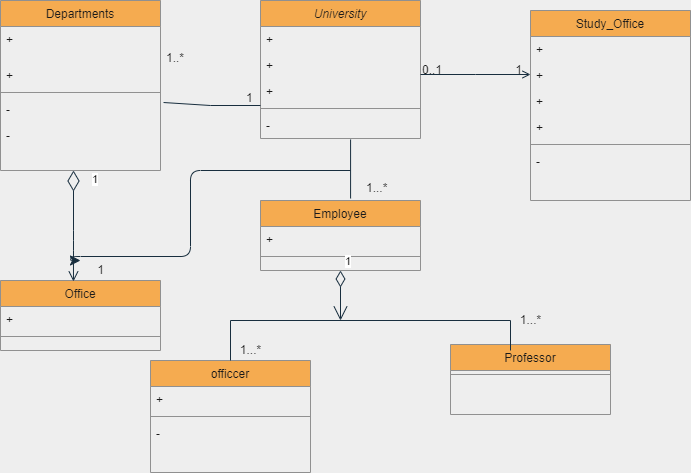

The diagram above was exported from draw.io. Its source (the exported page's mxGraphModel, read from the mxfile embedded in the PNG):
<mxGraphModel dx="790" dy="465" grid="1" gridSize="10" guides="1" tooltips="1" connect="1" arrows="1" fold="1" page="0" pageScale="1" pageWidth="827" pageHeight="1169" background="#EEEEEE" math="0" shadow="0">
  <root>
    <mxCell id="WIyWlLk6GJQsqaUBKTNV-0" />
    <mxCell id="WIyWlLk6GJQsqaUBKTNV-1" parent="WIyWlLk6GJQsqaUBKTNV-0" />
    <mxCell id="zkfFHV4jXpPFQw0GAbJ--0" value="University" style="swimlane;fontStyle=2;align=center;verticalAlign=top;childLayout=stackLayout;horizontal=1;startSize=26;horizontalStack=0;resizeParent=1;resizeLast=0;collapsible=1;marginBottom=0;rounded=0;shadow=0;strokeWidth=1;fillColor=#F5AB50;strokeColor=#909090;fontColor=#1A1A1A;" parent="WIyWlLk6GJQsqaUBKTNV-1" vertex="1">
      <mxGeometry x="270" y="40" width="160" height="138" as="geometry">
        <mxRectangle x="230" y="140" width="160" height="26" as="alternateBounds" />
      </mxGeometry>
    </mxCell>
    <mxCell id="zkfFHV4jXpPFQw0GAbJ--1" value="+" style="text;align=left;verticalAlign=top;spacingLeft=4;spacingRight=4;overflow=hidden;rotatable=0;points=[[0,0.5],[1,0.5]];portConstraint=eastwest;fontColor=#1A1A1A;" parent="zkfFHV4jXpPFQw0GAbJ--0" vertex="1">
      <mxGeometry y="26" width="160" height="26" as="geometry" />
    </mxCell>
    <mxCell id="zkfFHV4jXpPFQw0GAbJ--2" value="+" style="text;align=left;verticalAlign=top;spacingLeft=4;spacingRight=4;overflow=hidden;rotatable=0;points=[[0,0.5],[1,0.5]];portConstraint=eastwest;rounded=0;shadow=0;html=0;fontColor=#1A1A1A;" parent="zkfFHV4jXpPFQw0GAbJ--0" vertex="1">
      <mxGeometry y="52" width="160" height="26" as="geometry" />
    </mxCell>
    <mxCell id="zkfFHV4jXpPFQw0GAbJ--3" value="+" style="text;align=left;verticalAlign=top;spacingLeft=4;spacingRight=4;overflow=hidden;rotatable=0;points=[[0,0.5],[1,0.5]];portConstraint=eastwest;rounded=0;shadow=0;html=0;fontColor=#1A1A1A;" parent="zkfFHV4jXpPFQw0GAbJ--0" vertex="1">
      <mxGeometry y="78" width="160" height="26" as="geometry" />
    </mxCell>
    <mxCell id="zkfFHV4jXpPFQw0GAbJ--4" value="" style="line;html=1;strokeWidth=1;align=left;verticalAlign=middle;spacingTop=-1;spacingLeft=3;spacingRight=3;rotatable=0;labelPosition=right;points=[];portConstraint=eastwest;labelBackgroundColor=#EEEEEE;fillColor=#F5AB50;strokeColor=#909090;fontColor=#1A1A1A;" parent="zkfFHV4jXpPFQw0GAbJ--0" vertex="1">
      <mxGeometry y="104" width="160" height="8" as="geometry" />
    </mxCell>
    <mxCell id="zkfFHV4jXpPFQw0GAbJ--5" value="-" style="text;align=left;verticalAlign=top;spacingLeft=4;spacingRight=4;overflow=hidden;rotatable=0;points=[[0,0.5],[1,0.5]];portConstraint=eastwest;fontColor=#1A1A1A;" parent="zkfFHV4jXpPFQw0GAbJ--0" vertex="1">
      <mxGeometry y="112" width="160" height="26" as="geometry" />
    </mxCell>
    <mxCell id="zkfFHV4jXpPFQw0GAbJ--6" value="officcer" style="swimlane;fontStyle=0;align=center;verticalAlign=top;childLayout=stackLayout;horizontal=1;startSize=26;horizontalStack=0;resizeParent=1;resizeLast=0;collapsible=1;marginBottom=0;rounded=0;shadow=0;strokeWidth=1;fillColor=#F5AB50;strokeColor=#909090;fontColor=#1A1A1A;" parent="WIyWlLk6GJQsqaUBKTNV-1" vertex="1">
      <mxGeometry x="160" y="400" width="160" height="112" as="geometry">
        <mxRectangle x="130" y="380" width="160" height="26" as="alternateBounds" />
      </mxGeometry>
    </mxCell>
    <mxCell id="zkfFHV4jXpPFQw0GAbJ--7" value="+" style="text;align=left;verticalAlign=top;spacingLeft=4;spacingRight=4;overflow=hidden;rotatable=0;points=[[0,0.5],[1,0.5]];portConstraint=eastwest;fontColor=#1A1A1A;" parent="zkfFHV4jXpPFQw0GAbJ--6" vertex="1">
      <mxGeometry y="26" width="160" height="26" as="geometry" />
    </mxCell>
    <mxCell id="zkfFHV4jXpPFQw0GAbJ--9" value="" style="line;html=1;strokeWidth=1;align=left;verticalAlign=middle;spacingTop=-1;spacingLeft=3;spacingRight=3;rotatable=0;labelPosition=right;points=[];portConstraint=eastwest;labelBackgroundColor=#EEEEEE;fillColor=#F5AB50;strokeColor=#909090;fontColor=#1A1A1A;" parent="zkfFHV4jXpPFQw0GAbJ--6" vertex="1">
      <mxGeometry y="52" width="160" height="8" as="geometry" />
    </mxCell>
    <mxCell id="zkfFHV4jXpPFQw0GAbJ--11" value="-" style="text;align=left;verticalAlign=top;spacingLeft=4;spacingRight=4;overflow=hidden;rotatable=0;points=[[0,0.5],[1,0.5]];portConstraint=eastwest;fontColor=#1A1A1A;" parent="zkfFHV4jXpPFQw0GAbJ--6" vertex="1">
      <mxGeometry y="60" width="160" height="26" as="geometry" />
    </mxCell>
    <mxCell id="zkfFHV4jXpPFQw0GAbJ--13" value="Professor" style="swimlane;fontStyle=0;align=center;verticalAlign=top;childLayout=stackLayout;horizontal=1;startSize=26;horizontalStack=0;resizeParent=1;resizeLast=0;collapsible=1;marginBottom=0;rounded=0;shadow=0;strokeWidth=1;fillColor=#F5AB50;strokeColor=#909090;fontColor=#1A1A1A;" parent="WIyWlLk6GJQsqaUBKTNV-1" vertex="1">
      <mxGeometry x="460" y="384" width="160" height="70" as="geometry">
        <mxRectangle x="340" y="380" width="170" height="26" as="alternateBounds" />
      </mxGeometry>
    </mxCell>
    <mxCell id="zkfFHV4jXpPFQw0GAbJ--15" value="" style="line;html=1;strokeWidth=1;align=left;verticalAlign=middle;spacingTop=-1;spacingLeft=3;spacingRight=3;rotatable=0;labelPosition=right;points=[];portConstraint=eastwest;labelBackgroundColor=#EEEEEE;fillColor=#F5AB50;strokeColor=#909090;fontColor=#1A1A1A;" parent="zkfFHV4jXpPFQw0GAbJ--13" vertex="1">
      <mxGeometry y="26" width="160" height="8" as="geometry" />
    </mxCell>
    <mxCell id="zkfFHV4jXpPFQw0GAbJ--17" value="Study_Office" style="swimlane;fontStyle=0;align=center;verticalAlign=top;childLayout=stackLayout;horizontal=1;startSize=26;horizontalStack=0;resizeParent=1;resizeLast=0;collapsible=1;marginBottom=0;rounded=0;shadow=0;strokeWidth=1;fillColor=#F5AB50;strokeColor=#909090;fontColor=#1A1A1A;" parent="WIyWlLk6GJQsqaUBKTNV-1" vertex="1">
      <mxGeometry x="540" y="50" width="160" height="190" as="geometry">
        <mxRectangle x="550" y="140" width="160" height="26" as="alternateBounds" />
      </mxGeometry>
    </mxCell>
    <mxCell id="zkfFHV4jXpPFQw0GAbJ--18" value="+" style="text;align=left;verticalAlign=top;spacingLeft=4;spacingRight=4;overflow=hidden;rotatable=0;points=[[0,0.5],[1,0.5]];portConstraint=eastwest;fontColor=#1A1A1A;" parent="zkfFHV4jXpPFQw0GAbJ--17" vertex="1">
      <mxGeometry y="26" width="160" height="26" as="geometry" />
    </mxCell>
    <mxCell id="zkfFHV4jXpPFQw0GAbJ--19" value="+" style="text;align=left;verticalAlign=top;spacingLeft=4;spacingRight=4;overflow=hidden;rotatable=0;points=[[0,0.5],[1,0.5]];portConstraint=eastwest;rounded=0;shadow=0;html=0;fontColor=#1A1A1A;" parent="zkfFHV4jXpPFQw0GAbJ--17" vertex="1">
      <mxGeometry y="52" width="160" height="26" as="geometry" />
    </mxCell>
    <mxCell id="zkfFHV4jXpPFQw0GAbJ--20" value="+" style="text;align=left;verticalAlign=top;spacingLeft=4;spacingRight=4;overflow=hidden;rotatable=0;points=[[0,0.5],[1,0.5]];portConstraint=eastwest;rounded=0;shadow=0;html=0;fontColor=#1A1A1A;" parent="zkfFHV4jXpPFQw0GAbJ--17" vertex="1">
      <mxGeometry y="78" width="160" height="26" as="geometry" />
    </mxCell>
    <mxCell id="zkfFHV4jXpPFQw0GAbJ--21" value="+" style="text;align=left;verticalAlign=top;spacingLeft=4;spacingRight=4;overflow=hidden;rotatable=0;points=[[0,0.5],[1,0.5]];portConstraint=eastwest;rounded=0;shadow=0;html=0;fontColor=#1A1A1A;" parent="zkfFHV4jXpPFQw0GAbJ--17" vertex="1">
      <mxGeometry y="104" width="160" height="26" as="geometry" />
    </mxCell>
    <mxCell id="zkfFHV4jXpPFQw0GAbJ--23" value="" style="line;html=1;strokeWidth=1;align=left;verticalAlign=middle;spacingTop=-1;spacingLeft=3;spacingRight=3;rotatable=0;labelPosition=right;points=[];portConstraint=eastwest;labelBackgroundColor=#EEEEEE;fillColor=#F5AB50;strokeColor=#909090;fontColor=#1A1A1A;" parent="zkfFHV4jXpPFQw0GAbJ--17" vertex="1">
      <mxGeometry y="130" width="160" height="8" as="geometry" />
    </mxCell>
    <mxCell id="zkfFHV4jXpPFQw0GAbJ--24" value="-" style="text;align=left;verticalAlign=top;spacingLeft=4;spacingRight=4;overflow=hidden;rotatable=0;points=[[0,0.5],[1,0.5]];portConstraint=eastwest;fontColor=#1A1A1A;" parent="zkfFHV4jXpPFQw0GAbJ--17" vertex="1">
      <mxGeometry y="138" width="160" height="26" as="geometry" />
    </mxCell>
    <mxCell id="zkfFHV4jXpPFQw0GAbJ--26" value="" style="endArrow=open;shadow=0;strokeWidth=1;rounded=0;endFill=1;edgeStyle=elbowEdgeStyle;elbow=vertical;labelBackgroundColor=#EEEEEE;strokeColor=#182E3E;fontColor=#1A1A1A;" parent="WIyWlLk6GJQsqaUBKTNV-1" source="zkfFHV4jXpPFQw0GAbJ--0" target="zkfFHV4jXpPFQw0GAbJ--17" edge="1">
      <mxGeometry x="0.5" y="41" relative="1" as="geometry">
        <mxPoint x="380" y="192" as="sourcePoint" />
        <mxPoint x="540" y="192" as="targetPoint" />
        <mxPoint x="-40" y="32" as="offset" />
      </mxGeometry>
    </mxCell>
    <mxCell id="zkfFHV4jXpPFQw0GAbJ--27" value="0..1" style="resizable=0;align=left;verticalAlign=bottom;labelBackgroundColor=none;fontSize=12;fillColor=#F5AB50;strokeColor=#909090;fontColor=#1A1A1A;" parent="zkfFHV4jXpPFQw0GAbJ--26" connectable="0" vertex="1">
      <mxGeometry x="-1" relative="1" as="geometry">
        <mxPoint y="4" as="offset" />
      </mxGeometry>
    </mxCell>
    <mxCell id="zkfFHV4jXpPFQw0GAbJ--28" value="1" style="resizable=0;align=right;verticalAlign=bottom;labelBackgroundColor=none;fontSize=12;fillColor=#F5AB50;strokeColor=#909090;fontColor=#1A1A1A;" parent="zkfFHV4jXpPFQw0GAbJ--26" connectable="0" vertex="1">
      <mxGeometry x="1" relative="1" as="geometry">
        <mxPoint x="-7" y="4" as="offset" />
      </mxGeometry>
    </mxCell>
    <mxCell id="FLzId1HDGVJJ7-fke_RY-0" value="Departments" style="swimlane;fontStyle=0;align=center;verticalAlign=top;childLayout=stackLayout;horizontal=1;startSize=26;horizontalStack=0;resizeParent=1;resizeLast=0;collapsible=1;marginBottom=0;rounded=0;shadow=0;strokeWidth=1;fillColor=#F5AB50;strokeColor=#909090;fontColor=#1A1A1A;" parent="WIyWlLk6GJQsqaUBKTNV-1" vertex="1">
      <mxGeometry x="10" y="40" width="160" height="170" as="geometry">
        <mxRectangle x="550" y="140" width="160" height="26" as="alternateBounds" />
      </mxGeometry>
    </mxCell>
    <mxCell id="FLzId1HDGVJJ7-fke_RY-3" value="+" style="text;align=left;verticalAlign=top;spacingLeft=4;spacingRight=4;overflow=hidden;rotatable=0;points=[[0,0.5],[1,0.5]];portConstraint=eastwest;rounded=0;shadow=0;html=0;fontColor=#1A1A1A;" parent="FLzId1HDGVJJ7-fke_RY-0" vertex="1">
      <mxGeometry y="26" width="160" height="26" as="geometry" />
    </mxCell>
    <mxCell id="FLzId1HDGVJJ7-fke_RY-21" value="1..*" style="text;strokeColor=none;fillColor=none;align=left;verticalAlign=middle;spacingTop=-1;spacingLeft=4;spacingRight=4;rotatable=0;labelPosition=right;points=[];portConstraint=eastwest;rounded=0;sketch=0;fontColor=#1A1A1A;" parent="FLzId1HDGVJJ7-fke_RY-0" vertex="1">
      <mxGeometry y="52" width="160" height="10" as="geometry" />
    </mxCell>
    <mxCell id="FLzId1HDGVJJ7-fke_RY-4" value="+" style="text;align=left;verticalAlign=top;spacingLeft=4;spacingRight=4;overflow=hidden;rotatable=0;points=[[0,0.5],[1,0.5]];portConstraint=eastwest;rounded=0;shadow=0;html=0;fontColor=#1A1A1A;" parent="FLzId1HDGVJJ7-fke_RY-0" vertex="1">
      <mxGeometry y="62" width="160" height="26" as="geometry" />
    </mxCell>
    <mxCell id="FLzId1HDGVJJ7-fke_RY-6" value="" style="line;html=1;strokeWidth=1;align=left;verticalAlign=middle;spacingTop=-1;spacingLeft=3;spacingRight=3;rotatable=0;labelPosition=right;points=[];portConstraint=eastwest;labelBackgroundColor=#EEEEEE;fillColor=#F5AB50;strokeColor=#909090;fontColor=#1A1A1A;" parent="FLzId1HDGVJJ7-fke_RY-0" vertex="1">
      <mxGeometry y="88" width="160" height="8" as="geometry" />
    </mxCell>
    <mxCell id="FLzId1HDGVJJ7-fke_RY-7" value="-" style="text;align=left;verticalAlign=top;spacingLeft=4;spacingRight=4;overflow=hidden;rotatable=0;points=[[0,0.5],[1,0.5]];portConstraint=eastwest;fontColor=#1A1A1A;" parent="FLzId1HDGVJJ7-fke_RY-0" vertex="1">
      <mxGeometry y="96" width="160" height="26" as="geometry" />
    </mxCell>
    <mxCell id="FLzId1HDGVJJ7-fke_RY-8" value="-" style="text;align=left;verticalAlign=top;spacingLeft=4;spacingRight=4;overflow=hidden;rotatable=0;points=[[0,0.5],[1,0.5]];portConstraint=eastwest;fontColor=#1A1A1A;" parent="FLzId1HDGVJJ7-fke_RY-0" vertex="1">
      <mxGeometry y="122" width="160" height="26" as="geometry" />
    </mxCell>
    <mxCell id="FLzId1HDGVJJ7-fke_RY-16" value="" style="endArrow=none;html=1;rounded=0;exitX=1.019;exitY=0.231;exitDx=0;exitDy=0;exitPerimeter=0;labelBackgroundColor=#EEEEEE;strokeColor=#182E3E;fontColor=#1A1A1A;" parent="WIyWlLk6GJQsqaUBKTNV-1" source="FLzId1HDGVJJ7-fke_RY-7" edge="1">
      <mxGeometry width="50" height="50" relative="1" as="geometry">
        <mxPoint x="330" y="300" as="sourcePoint" />
        <mxPoint x="270" y="145" as="targetPoint" />
        <Array as="points">
          <mxPoint x="220" y="145" />
        </Array>
      </mxGeometry>
    </mxCell>
    <mxCell id="FLzId1HDGVJJ7-fke_RY-20" value="1" style="text;strokeColor=none;fillColor=none;align=left;verticalAlign=middle;spacingTop=-1;spacingLeft=4;spacingRight=4;rotatable=0;labelPosition=right;points=[];portConstraint=eastwest;rounded=0;sketch=0;fontColor=#1A1A1A;" parent="WIyWlLk6GJQsqaUBKTNV-1" vertex="1">
      <mxGeometry x="230" y="130" width="20" height="14" as="geometry" />
    </mxCell>
    <mxCell id="FLzId1HDGVJJ7-fke_RY-27" value="Office" style="swimlane;fontStyle=0;align=center;verticalAlign=top;childLayout=stackLayout;horizontal=1;startSize=26;horizontalStack=0;resizeParent=1;resizeLast=0;collapsible=1;marginBottom=0;rounded=0;shadow=0;strokeWidth=1;fillColor=#F5AB50;strokeColor=#909090;fontColor=#1A1A1A;" parent="WIyWlLk6GJQsqaUBKTNV-1" vertex="1">
      <mxGeometry x="10" y="320" width="160" height="70" as="geometry">
        <mxRectangle x="340" y="380" width="170" height="26" as="alternateBounds" />
      </mxGeometry>
    </mxCell>
    <mxCell id="FLzId1HDGVJJ7-fke_RY-28" value="+" style="text;align=left;verticalAlign=top;spacingLeft=4;spacingRight=4;overflow=hidden;rotatable=0;points=[[0,0.5],[1,0.5]];portConstraint=eastwest;fontColor=#1A1A1A;" parent="FLzId1HDGVJJ7-fke_RY-27" vertex="1">
      <mxGeometry y="26" width="160" height="26" as="geometry" />
    </mxCell>
    <mxCell id="FLzId1HDGVJJ7-fke_RY-29" value="" style="line;html=1;strokeWidth=1;align=left;verticalAlign=middle;spacingTop=-1;spacingLeft=3;spacingRight=3;rotatable=0;labelPosition=right;points=[];portConstraint=eastwest;labelBackgroundColor=#EEEEEE;fillColor=#F5AB50;strokeColor=#909090;fontColor=#1A1A1A;" parent="FLzId1HDGVJJ7-fke_RY-27" vertex="1">
      <mxGeometry y="52" width="160" height="8" as="geometry" />
    </mxCell>
    <mxCell id="FLzId1HDGVJJ7-fke_RY-30" value="1" style="endArrow=open;html=1;endSize=8;startArrow=diamondThin;startSize=18;startFill=0;edgeStyle=orthogonalEdgeStyle;align=left;verticalAlign=bottom;rounded=1;sketch=0;fontColor=#1A1A1A;strokeColor=#182E3E;curved=0;entryX=0.456;entryY=0.014;entryDx=0;entryDy=0;entryPerimeter=0;" parent="WIyWlLk6GJQsqaUBKTNV-1" target="FLzId1HDGVJJ7-fke_RY-27" edge="1">
      <mxGeometry x="-0.6724" y="17" relative="1" as="geometry">
        <mxPoint x="83" y="210" as="sourcePoint" />
        <mxPoint x="150" y="280" as="targetPoint" />
        <Array as="points">
          <mxPoint x="83" y="280" />
          <mxPoint x="83" y="280" />
        </Array>
        <mxPoint as="offset" />
      </mxGeometry>
    </mxCell>
    <mxCell id="FLzId1HDGVJJ7-fke_RY-31" value="Employee" style="swimlane;fontStyle=0;align=center;verticalAlign=top;childLayout=stackLayout;horizontal=1;startSize=26;horizontalStack=0;resizeParent=1;resizeLast=0;collapsible=1;marginBottom=0;rounded=0;shadow=0;strokeWidth=1;fillColor=#F5AB50;strokeColor=#909090;fontColor=#1A1A1A;" parent="WIyWlLk6GJQsqaUBKTNV-1" vertex="1">
      <mxGeometry x="270" y="240" width="160" height="70" as="geometry">
        <mxRectangle x="340" y="380" width="170" height="26" as="alternateBounds" />
      </mxGeometry>
    </mxCell>
    <mxCell id="FLzId1HDGVJJ7-fke_RY-32" value="+" style="text;align=left;verticalAlign=top;spacingLeft=4;spacingRight=4;overflow=hidden;rotatable=0;points=[[0,0.5],[1,0.5]];portConstraint=eastwest;fontColor=#1A1A1A;" parent="FLzId1HDGVJJ7-fke_RY-31" vertex="1">
      <mxGeometry y="26" width="160" height="26" as="geometry" />
    </mxCell>
    <mxCell id="FLzId1HDGVJJ7-fke_RY-33" value="" style="line;html=1;strokeWidth=1;align=left;verticalAlign=middle;spacingTop=-1;spacingLeft=3;spacingRight=3;rotatable=0;labelPosition=right;points=[];portConstraint=eastwest;labelBackgroundColor=#EEEEEE;fillColor=#F5AB50;strokeColor=#909090;fontColor=#1A1A1A;" parent="FLzId1HDGVJJ7-fke_RY-31" vertex="1">
      <mxGeometry y="52" width="160" height="8" as="geometry" />
    </mxCell>
    <mxCell id="FLzId1HDGVJJ7-fke_RY-37" value="1...*" style="text;strokeColor=none;fillColor=none;align=left;verticalAlign=middle;spacingTop=-1;spacingLeft=4;spacingRight=4;rotatable=0;labelPosition=right;points=[];portConstraint=eastwest;rounded=0;sketch=0;fontColor=#1A1A1A;" parent="WIyWlLk6GJQsqaUBKTNV-1" vertex="1">
      <mxGeometry x="350" y="220" width="20" height="14" as="geometry" />
    </mxCell>
    <mxCell id="FLzId1HDGVJJ7-fke_RY-38" value="" style="endArrow=none;html=1;rounded=1;sketch=0;fontColor=#1A1A1A;startSize=18;endSize=8;strokeColor=#182E3E;curved=0;exitX=0.563;exitY=-0.029;exitDx=0;exitDy=0;exitPerimeter=0;entryX=0.563;entryY=1.038;entryDx=0;entryDy=0;entryPerimeter=0;" parent="WIyWlLk6GJQsqaUBKTNV-1" source="FLzId1HDGVJJ7-fke_RY-31" target="zkfFHV4jXpPFQw0GAbJ--5" edge="1">
      <mxGeometry width="50" height="50" relative="1" as="geometry">
        <mxPoint x="335" y="240" as="sourcePoint" />
        <mxPoint x="360" y="190" as="targetPoint" />
      </mxGeometry>
    </mxCell>
    <mxCell id="FLzId1HDGVJJ7-fke_RY-41" value="" style="endArrow=none;html=1;rounded=1;sketch=0;fontColor=#1A1A1A;startSize=18;endSize=8;strokeColor=#182E3E;curved=0;" parent="WIyWlLk6GJQsqaUBKTNV-1" edge="1">
      <mxGeometry width="50" height="50" relative="1" as="geometry">
        <mxPoint x="240" y="360" as="sourcePoint" />
        <mxPoint x="520" y="360" as="targetPoint" />
      </mxGeometry>
    </mxCell>
    <mxCell id="FLzId1HDGVJJ7-fke_RY-42" value="" style="endArrow=none;html=1;rounded=1;sketch=0;fontColor=#1A1A1A;startSize=18;endSize=8;strokeColor=#182E3E;curved=0;entryX=0.5;entryY=0;entryDx=0;entryDy=0;" parent="WIyWlLk6GJQsqaUBKTNV-1" target="zkfFHV4jXpPFQw0GAbJ--6" edge="1">
      <mxGeometry width="50" height="50" relative="1" as="geometry">
        <mxPoint x="240" y="360" as="sourcePoint" />
        <mxPoint x="430" y="240" as="targetPoint" />
      </mxGeometry>
    </mxCell>
    <mxCell id="FLzId1HDGVJJ7-fke_RY-43" value="" style="endArrow=none;html=1;rounded=1;sketch=0;fontColor=#1A1A1A;startSize=18;endSize=8;strokeColor=#182E3E;curved=0;" parent="WIyWlLk6GJQsqaUBKTNV-1" edge="1">
      <mxGeometry width="50" height="50" relative="1" as="geometry">
        <mxPoint x="520" y="360" as="sourcePoint" />
        <mxPoint x="520" y="390" as="targetPoint" />
      </mxGeometry>
    </mxCell>
    <mxCell id="FLzId1HDGVJJ7-fke_RY-44" value="1" style="endArrow=open;html=1;endSize=12;startArrow=diamondThin;startSize=14;startFill=0;edgeStyle=orthogonalEdgeStyle;align=left;verticalAlign=bottom;rounded=1;sketch=0;fontColor=#1A1A1A;strokeColor=#182E3E;curved=0;exitX=0.5;exitY=1;exitDx=0;exitDy=0;" parent="WIyWlLk6GJQsqaUBKTNV-1" source="FLzId1HDGVJJ7-fke_RY-31" edge="1">
      <mxGeometry x="-1" y="3" relative="1" as="geometry">
        <mxPoint x="320" y="260" as="sourcePoint" />
        <mxPoint x="350" y="360" as="targetPoint" />
      </mxGeometry>
    </mxCell>
    <mxCell id="FLzId1HDGVJJ7-fke_RY-46" value="" style="edgeStyle=orthogonalEdgeStyle;rounded=1;sketch=0;orthogonalLoop=1;jettySize=auto;html=1;fontColor=#1A1A1A;startSize=18;endSize=8;strokeColor=#182E3E;" parent="WIyWlLk6GJQsqaUBKTNV-1" edge="1">
      <mxGeometry relative="1" as="geometry">
        <mxPoint x="360" y="210" as="sourcePoint" />
        <mxPoint x="90" y="300" as="targetPoint" />
        <Array as="points">
          <mxPoint x="200" y="210" />
          <mxPoint x="200" y="296" />
          <mxPoint x="80" y="296" />
          <mxPoint x="80" y="300" />
        </Array>
      </mxGeometry>
    </mxCell>
    <mxCell id="FLzId1HDGVJJ7-fke_RY-47" value="1" style="text;html=1;align=center;verticalAlign=middle;resizable=0;points=[];autosize=1;strokeColor=none;fillColor=none;fontColor=#1A1A1A;" parent="WIyWlLk6GJQsqaUBKTNV-1" vertex="1">
      <mxGeometry x="100" y="300" width="20" height="20" as="geometry" />
    </mxCell>
    <mxCell id="FLzId1HDGVJJ7-fke_RY-49" value="1...*" style="text;html=1;align=center;verticalAlign=middle;resizable=0;points=[];autosize=1;strokeColor=none;fillColor=none;fontColor=#1A1A1A;" parent="WIyWlLk6GJQsqaUBKTNV-1" vertex="1">
      <mxGeometry x="520" y="350" width="40" height="20" as="geometry" />
    </mxCell>
    <mxCell id="FLzId1HDGVJJ7-fke_RY-50" value="1...*" style="text;html=1;align=center;verticalAlign=middle;resizable=0;points=[];autosize=1;strokeColor=none;fillColor=none;fontColor=#1A1A1A;" parent="WIyWlLk6GJQsqaUBKTNV-1" vertex="1">
      <mxGeometry x="240" y="380" width="40" height="20" as="geometry" />
    </mxCell>
  </root>
</mxGraphModel>